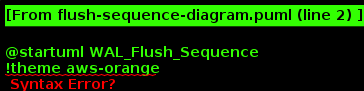

The diagram above was rendered by PlantUML. Its source (embedded in the PNG):
@startuml WAL_Flush_Sequence
!theme aws-orange
skinparam backgroundColor #FEFEFE
skinparam sequenceMessageAlign center
skinparam responseMessageBelowArrow true

title Atomic WAL Flush Sequence - No Gaps/Duplicates Guarantee
header ProximaDB Vector Database
footer Generated with PlantUML

actor "Flush Trigger" as Trigger
participant "WalStrategy" as WAL
participant "MemTable" as Mem
participant "DiskManager" as Disk
participant "FlushCoordinator" as Coord
participant "StorageEngine\n(VIPER/LSM)" as Storage
database "Parquet/SSTable" as Files

== Flush Trigger (Memory/Disk/Time Threshold) ==

Trigger -> WAL: flush(collection_id)
activate WAL

WAL -> WAL: generate flush_id\n(UUID for atomicity)

== Phase 1: Atomic Retrieval ==

WAL -> WAL: atomic_retrieve_for_flush(collection_id, flush_id)
activate WAL #Gold

WAL -> Mem: atomic_mark_for_flush(collection_id, flush_id)
activate Mem
Mem -> Mem: Mark entries as\n"flush-pending"
Mem -> Mem: Prevent modifications\nto marked entries
Mem --> WAL: Vec<WalEntry>
deactivate Mem

WAL -> WAL: Extract VectorRecords\nfrom WalEntries
WAL -> WAL: Track sequence ranges\n(min_seq, max_seq)

alt Has Disk Segments
    WAL -> Disk: mark_segments_for_flush(collection_id, flush_id)
    activate Disk
    Disk -> Disk: Mark segments as\n"flush-pending"
    Disk --> WAL: Vec<SegmentId>
    deactivate Disk
end

WAL -> WAL: Create FlushCycle
deactivate WAL

== Phase 2: Storage Engine Flush ==

WAL -> Storage: do_flush(FlushCycle)
activate Storage

Storage -> Storage: Validate flush cycle

alt VIPER Storage
    Storage -> Storage: serialize_records_to_parquet()
    Storage -> Storage: Apply ML clustering
    Storage -> Storage: Compress columns
    Storage -> Files: Write Parquet file
else LSM Storage
    Storage -> Storage: serialize_records_to_sstable()
    Storage -> Storage: Sort by key
    Storage -> Storage: Build bloom filter
    Storage -> Files: Write SSTable file
end

Files --> Storage: Write success

alt Flush Success
    Storage --> WAL: FlushResult success
    
    == Phase 3: Commit (Permanent Removal) ==
    
    WAL -> WAL: complete_flush_cycle(FlushCycle)
    activate WAL #LightGreen
    
    WAL -> Mem: complete_flush_removal(collection_id, flush_id)
    activate Mem
    Mem -> Mem: Remove marked entries\n(permanent delete)
    Mem -> Mem: Update memory size
    Mem --> WAL: entries_removed count
    deactivate Mem
    
    alt Has Disk Segments
        WAL -> Disk: complete_segment_cleanup(marked_segments)
        activate Disk
        Disk -> Disk: Delete flushed segments
        Disk --> WAL: segments_cleaned count
        deactivate Disk
    end
    
    WAL -> WAL: Update FlushCycle\nstate = Completed
    deactivate WAL
    
else Flush Failed
    Storage --> WAL: FlushResult failed
    
    == Phase 3: Rollback (Restore Entries) ==
    
    WAL -> WAL: abort_flush_cycle(FlushCycle, reason)
    activate WAL #LightCoral
    
    WAL -> Mem: abort_flush_restore(collection_id, flush_id)
    activate Mem
    Mem -> Mem: Clear "flush-pending" marks
    Mem -> Mem: Restore entries to active
    Mem --> WAL: Restore complete
    deactivate Mem
    
    alt Has Disk Segments
        WAL -> Disk: abort_segment_marks(marked_segments)
        activate Disk
        Disk -> Disk: Clear segment marks
        Disk --> WAL: Marks cleared
        deactivate Disk
    end
    
    WAL -> WAL: Update FlushCycle\nstate = Aborted
    deactivate WAL
end

deactivate Storage

WAL --> Trigger: Flush complete/aborted
deactivate WAL

@enduml